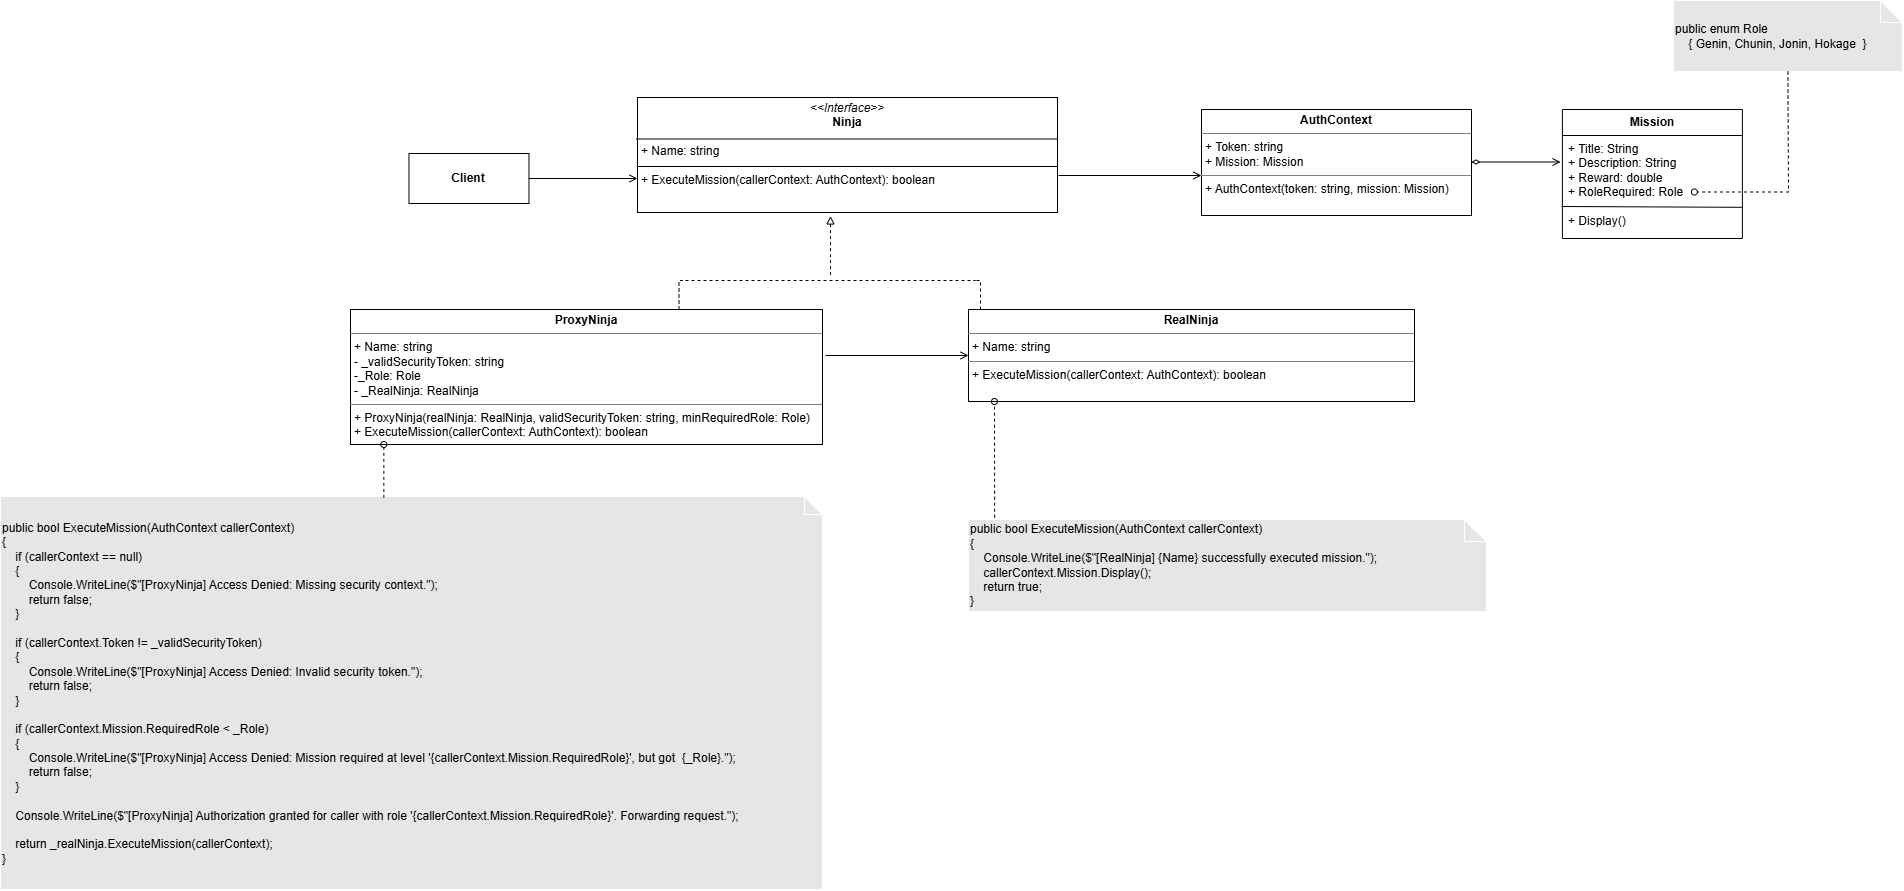

The diagram above was exported from draw.io. Its source (the exported page's mxGraphModel, read from the mxfile embedded in the PNG):
<mxGraphModel dx="1947" dy="1360" grid="0" gridSize="10" guides="1" tooltips="1" connect="1" arrows="1" fold="1" page="0" pageScale="1" pageWidth="850" pageHeight="1100" background="light-dark(#FFFFFF,#FFFFFF)" math="0" shadow="0">
  <root>
    <mxCell id="0" />
    <mxCell id="1" parent="0" />
    <mxCell id="60JSIr9RcBMKAITlCxWP-5" parent="1" style="verticalAlign=top;align=left;overflow=fill;html=1;whiteSpace=wrap;strokeColor=light-dark(#000000,#000000);fillColor=light-dark(#FFFFFF,transparent);fontColor=light-dark(#000000,#000000);" value="&lt;p style=&quot;margin:0px;margin-top:4px;text-align:center;&quot;&gt;&lt;i&gt;&amp;lt;&amp;lt;Interface&amp;gt;&amp;gt;&lt;/i&gt;&lt;br&gt;&lt;b&gt;Ninja&lt;/b&gt;&lt;/p&gt;&lt;p style=&quot;margin:0px;margin-left:4px;&quot;&gt;&lt;br&gt;&lt;/p&gt;&lt;p style=&quot;margin:0px;margin-left:4px;&quot;&gt;+ Name: string&lt;/p&gt;&lt;p style=&quot;margin:0px;margin-left:4px;&quot;&gt;&lt;br&gt;&lt;/p&gt;&lt;p style=&quot;margin:0px;margin-left:4px;&quot;&gt;+ ExecuteMission(callerContext: AuthContext): boolean&lt;/p&gt;" vertex="1">
      <mxGeometry height="115" width="420" x="773" y="182" as="geometry" />
    </mxCell>
    <mxCell id="60JSIr9RcBMKAITlCxWP-12" edge="1" parent="1" source="60JSIr9RcBMKAITlCxWP-6" style="edgeStyle=orthogonalEdgeStyle;rounded=0;orthogonalLoop=1;jettySize=auto;html=1;strokeColor=light-dark(#000000,#000000);endArrow=none;endFill=0;dashed=1;">
      <mxGeometry relative="1" as="geometry">
        <Array as="points">
          <mxPoint x="814.5" y="365" />
        </Array>
        <mxPoint x="821" y="365" as="targetPoint" />
      </mxGeometry>
    </mxCell>
    <mxCell id="60JSIr9RcBMKAITlCxWP-6" parent="1" style="verticalAlign=top;align=left;overflow=fill;html=1;whiteSpace=wrap;strokeColor=light-dark(#000000,#000000);fillColor=light-dark(#FFFFFF,transparent);fontColor=light-dark(#000000,#000000);" value="&lt;p style=&quot;margin:0px;margin-top:4px;text-align:center;&quot;&gt;&lt;b&gt;ProxyNinja&lt;/b&gt;&lt;/p&gt;&lt;hr size=&quot;1&quot; style=&quot;border-style:solid;&quot;&gt;&lt;p style=&quot;margin:0px;margin-left:4px;&quot;&gt;+ Name: string&lt;/p&gt;&lt;p style=&quot;margin: 0px 0px 0px 4px;&quot;&gt;- _validSecurityToken: string&lt;/p&gt;&lt;p style=&quot;margin: 0px 0px 0px 4px;&quot;&gt;&lt;span style=&quot;background-color: transparent;&quot;&gt;-_Role: Role&lt;/span&gt;&lt;/p&gt;&lt;p style=&quot;margin: 0px 0px 0px 4px;&quot;&gt;&lt;span style=&quot;background-color: transparent;&quot;&gt;- _RealNinja: RealNinja&lt;/span&gt;&lt;/p&gt;&lt;hr size=&quot;1&quot; style=&quot;border-style:solid;&quot;&gt;&lt;p style=&quot;margin:0px;margin-left:4px;&quot;&gt;+ ProxyNinja(realNinja: RealNinja, validSecurityToken: string, minRequiredRole: Role)&lt;/p&gt;&lt;p style=&quot;margin:0px;margin-left:4px;&quot;&gt;+ ExecuteMission(callerContext: AuthContext): boolean&lt;/p&gt;" vertex="1">
      <mxGeometry height="135" width="472" x="486" y="394" as="geometry" />
    </mxCell>
    <mxCell id="60JSIr9RcBMKAITlCxWP-13" edge="1" parent="1" source="60JSIr9RcBMKAITlCxWP-7" style="edgeStyle=orthogonalEdgeStyle;rounded=0;orthogonalLoop=1;jettySize=auto;html=1;endArrow=none;endFill=0;strokeColor=light-dark(#000000,#000000);dashed=1;">
      <mxGeometry relative="1" as="geometry">
        <Array as="points">
          <mxPoint x="1116" y="365" />
        </Array>
        <mxPoint x="1111" y="365" as="targetPoint" />
      </mxGeometry>
    </mxCell>
    <mxCell id="60JSIr9RcBMKAITlCxWP-7" parent="1" style="verticalAlign=top;align=left;overflow=fill;html=1;whiteSpace=wrap;strokeColor=light-dark(#000000,#000000);fillColor=light-dark(#FFFFFF,transparent);fontColor=light-dark(#000000,#000000);" value="&lt;p style=&quot;margin:0px;margin-top:4px;text-align:center;&quot;&gt;&lt;b&gt;RealNinja&lt;/b&gt;&lt;/p&gt;&lt;hr size=&quot;1&quot; style=&quot;border-style:solid;&quot;&gt;&lt;p style=&quot;margin:0px;margin-left:4px;&quot;&gt;+ Name: string&lt;/p&gt;&lt;hr size=&quot;1&quot; style=&quot;border-style:solid;&quot;&gt;&lt;p style=&quot;margin:0px;margin-left:4px;&quot;&gt;+ ExecuteMission(callerContext: AuthContext): boolean&lt;/p&gt;" vertex="1">
      <mxGeometry height="92" width="446" x="1104" y="394" as="geometry" />
    </mxCell>
    <mxCell id="60JSIr9RcBMKAITlCxWP-8" edge="1" parent="1" style="endArrow=open;html=1;rounded=0;entryX=0;entryY=0.5;entryDx=0;entryDy=0;strokeColor=light-dark(#000000,#000000);endFill=0;" target="60JSIr9RcBMKAITlCxWP-7" value="">
      <mxGeometry height="50" relative="1" width="50" as="geometry">
        <mxPoint x="961" y="440" as="sourcePoint" />
        <mxPoint x="1001" y="444.58" as="targetPoint" />
      </mxGeometry>
    </mxCell>
    <mxCell id="60JSIr9RcBMKAITlCxWP-10" parent="1" style="shape=note;whiteSpace=wrap;html=1;backgroundOutline=1;darkOpacity=0.05;fillColor=light-dark(#FFFFFF,#E6E6E6);align=left;size=22;fontColor=light-dark(#000000,#000000);" value="&lt;div&gt;public bool ExecuteMission(AuthContext callerContext)&lt;/div&gt;&lt;div&gt;{&lt;/div&gt;&lt;div&gt;&amp;nbsp; &amp;nbsp; Console.WriteLine($&quot;[RealNinja] {Name} successfully executed mission.&quot;);&lt;/div&gt;&lt;div&gt;&amp;nbsp; &amp;nbsp; callerContext.Mission.Display();&lt;/div&gt;&lt;div&gt;&amp;nbsp; &amp;nbsp; return true;&lt;/div&gt;&lt;div&gt;}&lt;/div&gt;" vertex="1">
      <mxGeometry height="92" width="518" x="1104" y="604" as="geometry" />
    </mxCell>
    <mxCell id="60JSIr9RcBMKAITlCxWP-11" edge="1" parent="1" style="endArrow=none;dashed=1;html=1;rounded=0;strokeColor=light-dark(#000000,#000000);" value="">
      <mxGeometry height="50" relative="1" width="50" as="geometry">
        <mxPoint x="821" y="365" as="sourcePoint" />
        <mxPoint x="1111" y="365" as="targetPoint" />
      </mxGeometry>
    </mxCell>
    <mxCell id="60JSIr9RcBMKAITlCxWP-16" edge="1" parent="1" style="endArrow=oval;dashed=1;html=1;rounded=0;endFill=0;strokeColor=light-dark(#000000,#000000);exitX=0.194;exitY=0.002;exitDx=0;exitDy=0;exitPerimeter=0;" value="">
      <mxGeometry height="50" relative="1" width="50" as="geometry">
        <mxPoint x="1130.1419999999998" y="602.184" as="sourcePoint" />
        <mxPoint x="1130" y="486" as="targetPoint" />
      </mxGeometry>
    </mxCell>
    <mxCell id="60JSIr9RcBMKAITlCxWP-17" parent="1" style="shape=note;whiteSpace=wrap;html=1;backgroundOutline=1;darkOpacity=0.05;fillColor=light-dark(#FFFFFF,#E6E6E6);align=left;size=18;fontColor=light-dark(#000000,#000000);" value="&lt;div&gt;public bool ExecuteMission(AuthContext callerContext)&lt;/div&gt;&lt;div&gt;{&lt;/div&gt;&lt;div&gt;&amp;nbsp; &amp;nbsp; if (callerContext == null)&lt;/div&gt;&lt;div&gt;&amp;nbsp; &amp;nbsp; {&lt;/div&gt;&lt;div&gt;&amp;nbsp; &amp;nbsp; &amp;nbsp; &amp;nbsp; Console.WriteLine($&quot;[ProxyNinja] Access Denied: Missing security context.&quot;);&lt;/div&gt;&lt;div&gt;&amp;nbsp; &amp;nbsp; &amp;nbsp; &amp;nbsp; return false;&lt;/div&gt;&lt;div&gt;&amp;nbsp; &amp;nbsp; }&lt;/div&gt;&lt;div&gt;&lt;br&gt;&lt;/div&gt;&lt;div&gt;&amp;nbsp; &amp;nbsp; if (callerContext.Token != _validSecurityToken)&lt;/div&gt;&lt;div&gt;&amp;nbsp; &amp;nbsp; {&lt;/div&gt;&lt;div&gt;&amp;nbsp; &amp;nbsp; &amp;nbsp; &amp;nbsp; Console.WriteLine($&quot;[ProxyNinja] Access Denied: Invalid security token.&quot;);&lt;/div&gt;&lt;div&gt;&amp;nbsp; &amp;nbsp; &amp;nbsp; &amp;nbsp; return false;&lt;/div&gt;&lt;div&gt;&amp;nbsp; &amp;nbsp; }&lt;/div&gt;&lt;div&gt;&lt;br&gt;&lt;/div&gt;&lt;div&gt;&amp;nbsp; &amp;nbsp; if (callerContext.Mission.RequiredRole &amp;lt; _Role)&lt;/div&gt;&lt;div&gt;&amp;nbsp; &amp;nbsp; {&lt;/div&gt;&lt;div&gt;&amp;nbsp; &amp;nbsp; &amp;nbsp; &amp;nbsp; Console.WriteLine($&quot;[ProxyNinja] Access Denied:&amp;nbsp;&lt;span style=&quot;background-color: transparent;&quot;&gt;Mission required at level&lt;/span&gt;&lt;span style=&quot;background-color: transparent;&quot;&gt;&amp;nbsp;'{&lt;/span&gt;&lt;span style=&quot;background-color: transparent;&quot;&gt;callerContext.Mission.RequiredRole&lt;/span&gt;&lt;span style=&quot;background-color: transparent;&quot;&gt;}', but got&amp;nbsp; {_Role}.&quot;);&lt;/span&gt;&lt;/div&gt;&lt;div&gt;&amp;nbsp; &amp;nbsp; &amp;nbsp; &amp;nbsp; return false;&lt;/div&gt;&lt;div&gt;&amp;nbsp; &amp;nbsp; }&lt;/div&gt;&lt;div&gt;&lt;br&gt;&lt;/div&gt;&lt;div&gt;&amp;nbsp; &amp;nbsp; Console.WriteLine($&quot;[ProxyNinja] Authorization granted for caller with role '{&lt;span style=&quot;background-color: transparent;&quot;&gt;callerContext.Mission.RequiredRole&lt;/span&gt;&lt;span style=&quot;background-color: transparent;&quot;&gt;}'. Forwarding request.&quot;);&lt;/span&gt;&lt;/div&gt;&lt;div&gt;&amp;nbsp; &amp;nbsp;&amp;nbsp;&lt;/div&gt;&lt;div&gt;&amp;nbsp; &amp;nbsp; return _realNinja.ExecuteMission(callerContext);&lt;/div&gt;&lt;div&gt;}&lt;/div&gt;" vertex="1">
      <mxGeometry height="393" width="822" x="136" y="581" as="geometry" />
    </mxCell>
    <mxCell id="60JSIr9RcBMKAITlCxWP-20" parent="1" style="rounded=0;whiteSpace=wrap;html=1;fillColor=light-dark(#FFFFFF,transparent);strokeColor=light-dark(#000000,#000000);fontColor=light-dark(#000000,#000000);" value="&lt;b&gt;Client&lt;/b&gt;" vertex="1">
      <mxGeometry height="50" width="120" x="544.48" y="238" as="geometry" />
    </mxCell>
    <mxCell id="60JSIr9RcBMKAITlCxWP-21" edge="1" parent="1" source="60JSIr9RcBMKAITlCxWP-20" style="endArrow=open;html=1;rounded=0;exitX=1;exitY=0.5;exitDx=0;exitDy=0;strokeColor=light-dark(#000000,#000000);endFill=0;" value="">
      <mxGeometry height="50" relative="1" width="50" as="geometry">
        <mxPoint x="664.48" y="277.5" as="sourcePoint" />
        <mxPoint x="773" y="263" as="targetPoint" />
      </mxGeometry>
    </mxCell>
    <mxCell id="60JSIr9RcBMKAITlCxWP-22" edge="1" parent="1" style="endArrow=none;html=1;rounded=0;exitX=0;exitY=0.75;exitDx=0;exitDy=0;strokeColor=light-dark(#000000,#000000);" value="">
      <mxGeometry height="50" relative="1" width="50" as="geometry">
        <mxPoint x="771.7399999999998" y="223.5" as="sourcePoint" />
        <mxPoint x="1193" y="223.5" as="targetPoint" />
      </mxGeometry>
    </mxCell>
    <mxCell id="wFQo8daMwd2roBW-XLXH-1" parent="1" style="verticalAlign=top;align=left;overflow=fill;html=1;whiteSpace=wrap;strokeColor=light-dark(#000000,#000000);fillColor=light-dark(#FFFFFF,transparent);fontColor=light-dark(#000000,#000000);" value="&lt;p style=&quot;margin:0px;margin-top:4px;text-align:center;&quot;&gt;&lt;b&gt;AuthContext&lt;/b&gt;&lt;/p&gt;&lt;hr size=&quot;1&quot; style=&quot;border-style:solid;&quot;&gt;&lt;p style=&quot;margin:0px;margin-left:4px;&quot;&gt;+&amp;nbsp;&lt;span style=&quot;background-color: transparent;&quot;&gt;Token: string&lt;/span&gt;&lt;/p&gt;&lt;p style=&quot;margin: 0px 0px 0px 4px;&quot;&gt;+ Mission: Mission&lt;/p&gt;&lt;hr size=&quot;1&quot; style=&quot;border-style:solid;&quot;&gt;&lt;p style=&quot;margin:0px;margin-left:4px;&quot;&gt;&lt;span style=&quot;background-color: transparent;&quot;&gt;+ AuthContext(token: string, mission: Mission)&lt;/span&gt;&lt;/p&gt;" vertex="1">
      <mxGeometry height="106" width="270" x="1337" y="194" as="geometry" />
    </mxCell>
    <mxCell id="wFQo8daMwd2roBW-XLXH-2" edge="1" parent="1" style="endArrow=oval;dashed=1;html=1;rounded=0;endFill=0;strokeColor=light-dark(#000000,#000000);" value="">
      <mxGeometry height="50" relative="1" width="50" as="geometry">
        <mxPoint x="519.35" y="582.38" as="sourcePoint" />
        <mxPoint x="519.3499999999999" y="529" as="targetPoint" />
      </mxGeometry>
    </mxCell>
    <mxCell id="wFQo8daMwd2roBW-XLXH-3" edge="1" parent="1" style="endArrow=none;html=1;rounded=0;exitX=0;exitY=0.75;exitDx=0;exitDy=0;strokeColor=light-dark(#000000,#000000);" value="">
      <mxGeometry height="50" relative="1" width="50" as="geometry">
        <mxPoint x="772.37" y="251" as="sourcePoint" />
        <mxPoint x="1193.63" y="251" as="targetPoint" />
      </mxGeometry>
    </mxCell>
    <mxCell id="wFQo8daMwd2roBW-XLXH-4" edge="1" parent="1" style="endArrow=open;html=1;rounded=0;entryX=0;entryY=0.5;entryDx=0;entryDy=0;strokeColor=light-dark(#000000,#000000);endFill=0;" value="">
      <mxGeometry height="50" relative="1" width="50" as="geometry">
        <mxPoint x="1194" y="260" as="sourcePoint" />
        <mxPoint x="1337" y="260" as="targetPoint" />
      </mxGeometry>
    </mxCell>
    <mxCell id="wFQo8daMwd2roBW-XLXH-5" edge="1" parent="1" style="endArrow=none;dashed=1;html=1;rounded=0;entryX=0.5;entryY=1;entryDx=0;entryDy=0;startArrow=block;startFill=0;strokeColor=light-dark(#000000,#000000);" value="">
      <mxGeometry height="50" relative="1" width="50" as="geometry">
        <mxPoint x="966" y="300.45" as="sourcePoint" />
        <mxPoint x="966" y="361.63" as="targetPoint" />
      </mxGeometry>
    </mxCell>
    <mxCell id="wFQo8daMwd2roBW-XLXH-6" parent="1" style="shape=note;whiteSpace=wrap;html=1;backgroundOutline=1;darkOpacity=0.05;fillColor=light-dark(#FFFFFF,#E6E6E6);align=left;size=22;fontColor=light-dark(#000000,#000000);" value="&lt;span style=&quot;background-color: transparent;&quot;&gt;public enum Role&lt;/span&gt;&lt;div&gt;&amp;nbsp; &amp;nbsp; {&amp;nbsp;&lt;span style=&quot;background-color: transparent;&quot;&gt;Genin,&amp;nbsp;&lt;/span&gt;&lt;span style=&quot;background-color: transparent;&quot;&gt;Chunin,&amp;nbsp;&lt;/span&gt;&lt;span style=&quot;background-color: transparent;&quot;&gt;Jonin,&amp;nbsp;&lt;/span&gt;&lt;span style=&quot;background-color: transparent;&quot;&gt;Hokage&lt;/span&gt;&lt;span style=&quot;background-color: transparent;&quot;&gt;&amp;nbsp; }&lt;/span&gt;&lt;/div&gt;" vertex="1">
      <mxGeometry height="71" width="229" x="1808.8999999999999" y="85" as="geometry" />
    </mxCell>
    <mxCell id="ToyNTJlABvWEuczvDrJZ-1" parent="1" style="swimlane;fontStyle=0;childLayout=stackLayout;horizontal=1;startSize=26;fillColor=none;horizontalStack=0;resizeParent=1;resizeParentMax=0;resizeLast=0;collapsible=1;marginBottom=0;whiteSpace=wrap;html=1;strokeColor=light-dark(#000000,#000000);fontColor=light-dark(#000000,#000000);" value="&lt;b&gt;Mission&lt;/b&gt;" vertex="1">
      <mxGeometry height="129" width="180" x="1697.9" y="194" as="geometry" />
    </mxCell>
    <mxCell id="ToyNTJlABvWEuczvDrJZ-2" parent="ToyNTJlABvWEuczvDrJZ-1" style="text;strokeColor=none;fillColor=none;align=left;verticalAlign=top;spacingLeft=4;spacingRight=4;overflow=hidden;rotatable=0;points=[[0,0.5],[1,0.5]];portConstraint=eastwest;whiteSpace=wrap;html=1;fontColor=light-dark(#000000,#000000);" value="&lt;div&gt;+ Title: String&lt;/div&gt;&lt;div&gt;+ Description: String&lt;/div&gt;&lt;div&gt;+ Reward: double&lt;/div&gt;&lt;div&gt;+ RoleRequired: Role&lt;/div&gt;&lt;div&gt;&lt;br&gt;&lt;/div&gt;&lt;div&gt;+&amp;nbsp;Display()&lt;/div&gt;" vertex="1">
      <mxGeometry height="103" width="180" y="26" as="geometry" />
    </mxCell>
    <mxCell id="ToyNTJlABvWEuczvDrJZ-3" edge="1" parent="ToyNTJlABvWEuczvDrJZ-1" style="endArrow=none;html=1;rounded=0;exitX=-0.001;exitY=0.748;exitDx=0;exitDy=0;exitPerimeter=0;entryX=1.004;entryY=0.754;entryDx=0;entryDy=0;entryPerimeter=0;strokeColor=light-dark(#000000,#000000);" value="">
      <mxGeometry height="50" relative="1" width="50" as="geometry">
        <mxPoint x="-0.8999999999998363" y="97.00199999999997" as="sourcePoint" />
        <mxPoint x="180.00000000000026" y="97.80599999999983" as="targetPoint" />
      </mxGeometry>
    </mxCell>
    <mxCell id="wFQo8daMwd2roBW-XLXH-7" edge="1" parent="ToyNTJlABvWEuczvDrJZ-1" source="wFQo8daMwd2roBW-XLXH-6" style="endArrow=oval;dashed=1;html=1;rounded=0;endFill=0;strokeColor=light-dark(#000000,#000000);exitX=0.5;exitY=1;exitDx=0;exitDy=0;exitPerimeter=0;entryX=0;entryY=0.5;entryDx=0;entryDy=0;" value="">
      <mxGeometry height="50" relative="1" width="50" x="-0.4283" as="geometry">
        <Array as="points">
          <mxPoint x="226.09999999999945" y="-37" />
          <mxPoint x="226.09999999999945" y="82.5" />
        </Array>
        <mxPoint x="131.99999999999955" y="-37" as="sourcePoint" />
        <mxPoint x="131.99999999999955" y="82.5" as="targetPoint" />
      </mxGeometry>
    </mxCell>
    <mxCell id="ToyNTJlABvWEuczvDrJZ-5" edge="1" parent="1" style="endArrow=open;html=1;rounded=0;strokeColor=light-dark(#000000,#000000);endFill=0;startArrow=diamondThin;startFill=0;" value="">
      <mxGeometry height="50" relative="1" width="50" as="geometry">
        <mxPoint x="1607" y="246.5" as="sourcePoint" />
        <mxPoint x="1696.0600000000002" y="246.5" as="targetPoint" />
      </mxGeometry>
    </mxCell>
  </root>
</mxGraphModel>